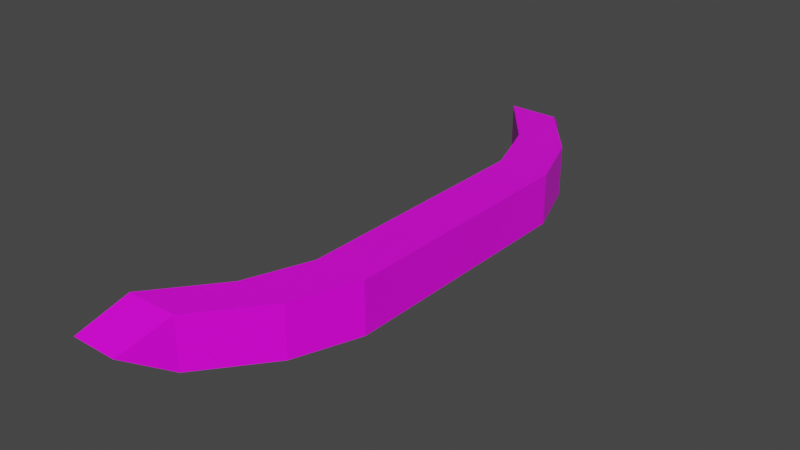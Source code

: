 # Source: woodsman_weapon_ranged.blend  (saved by Blender 2.83.19; exported with 4.5.12 LTS)
import bpy
from mathutils import Matrix  # noqa: F401  (used for matrix-valued properties, if any)

bpy.ops.wm.read_factory_settings(use_empty=True)
scene = bpy.context.scene
scene.name = 'Scene'

# ---- collections
col_collection = bpy.data.collections.new('Collection'); scene.collection.children.link(col_collection)

# ---- images (referenced by path relative to the original .blend; pixels are not part of the script)
import os
ASSET_DIR = os.environ.get("B2B_ASSET_DIR", "")  # directory of the original .blend (textures are referenced by path, not embedded)
HERE = os.path.dirname(os.path.abspath(__file__))  # packed textures are extracted next to this script under _unpacked/

def load_image(name, relpath, width, height, colorspace="sRGB"):
    """Load a texture the original file referenced (path relative to the .blend, or extracted next to this script)."""
    p = next((c for c in (os.path.join(HERE, relpath), os.path.join(ASSET_DIR, relpath)) if relpath and os.path.exists(c)), "")
    if p:
        img = bpy.data.images.load(p, check_existing=True)
        img.name = name
    else:  # same state as the original file: an image datablock whose file is absent (Cycles renders it pink)
        img = bpy.data.images.new(name, width, height)
        img.source = "FILE"
        img.filepath = "//" + (relpath or name)
    img.colorspace_settings.name = colorspace
    return img
img_new_pallete_png = load_image('new_pallete.png', 'new_pallete.png', 1024, 1024, 'sRGB')

# ---- materials (node trees are filled in below, after node groups)
mat_material_017 = bpy.data.materials.new('Material.017')
mat_material_017.alpha_threshold = 0.0
mat_material_017.use_transparent_shadow = False
mat_material_017.line_color = (0.0, 0.0, 0.0, 1.0)

# ---- material node trees
mat_material_017.use_nodes = True; mat_material_017.node_tree.nodes.clear()
_N = mat_material_017.node_tree.nodes; _L = mat_material_017.node_tree.links
n0 = _N.new('ShaderNodeOutputMaterial'); n0.name = 'Material Output'; n0.location = (300, 300)
n1 = _N.new('ShaderNodeBsdfPrincipled'); n1.name = 'Principled BSDF'; n1.location = (10, 300)
n1.distribution = 'GGX'
n1.subsurface_method = 'BURLEY'
n1.inputs[2].default_value = 0.4
n1.inputs[3].default_value = 1.45
n1.inputs[27].default_value = (0.0, 0.0, 0.0, 1.0)
n1.inputs[28].default_value = 1.0
n2 = _N.new('ShaderNodeTexImage'); n2.name = 'Image Texture'; n2.location = (-280, 280)
n2.image = img_new_pallete_png
n2.interpolation = 'Closest'
_L.new(n1.outputs[0], n0.inputs[0])
_L.new(n2.outputs[0], n1.inputs[0])
n0.is_active_output = True

# ---- world
world_world = bpy.data.worlds.new('World'); scene.world = world_world
world_world.use_nodes = True; world_world.node_tree.nodes.clear()
_N = world_world.node_tree.nodes; _L = world_world.node_tree.links
n0 = _N.new('ShaderNodeOutputWorld'); n0.name = 'World Output'; n0.location = (300, 300)
n1 = _N.new('ShaderNodeBackground'); n1.name = 'Background'; n1.location = (10, 300)
n1.inputs[0].default_value = (0.05088, 0.05088, 0.05088, 1.0)
_L.new(n1.outputs[0], n0.inputs[0])
n0.is_active_output = True
world_world.color = (0.05088, 0.05088, 0.05088)
world_world.use_sun_shadow = False
world_world.sun_shadow_jitter_overblur = 0.0

# ---- meshes
me_cube_017 = bpy.data.meshes.new('Cube.017')
me_cube_017.from_pydata([(0.1, -0.5, 0.1), (0.1, 0.5, 0.1), (0.1, -0.5, -0.1), (0.1, 0.5, -0.1), (-0.1, -0.5, 0.1), (-0.1, 0.5, 0.1), (-0.1, -0.5, -0.1), (-0.1, 0.5, -0.1), (0.009603, -0.75, 0.1), (0.009603, -0.75, -0.1), (-0.1904, -0.75, 0.1), (-0.1904, -0.75, -0.1), (-0.1888, -1.0, 0.1), (-0.1888, -1.0, -0.1), (-0.3888, -1.0, 0.1), (-0.3888, -1.0, -0.1), (-0.267, -1.167, 0.0), (-0.4538, -1.167, 0.0), (0.009603, 0.75, 0.1), (0.009603, 0.75, -0.1), (-0.1904, 0.75, 0.1), (-0.1904, 0.75, -0.1), (-0.1888, 1.0, 0.1), (-0.1888, 1.0, -0.1), (-0.3888, 1.0, 0.1), (-0.3888, 1.0, -0.1), (-0.267, 1.167, 0.0), (-0.4538, 1.167, 0.0)], [], [(4, 6, 11, 10), (3, 2, 6, 7), (7, 6, 4, 5), (7, 5, 20, 21), (1, 0, 2, 3), (5, 4, 0, 1), (10, 11, 15, 14), (2, 0, 8, 9), (0, 4, 10, 8), (6, 2, 9, 11), (14, 15, 17), (11, 9, 13, 15), (8, 10, 14, 12), (9, 8, 12, 13), (15, 13, 16, 17), (12, 14, 17, 16), (13, 12, 16), (19, 21, 25, 23), (1, 3, 19, 18), (5, 1, 18, 20), (3, 7, 21, 19), (25, 24, 27), (21, 20, 24, 25), (18, 19, 23, 22), (20, 18, 22, 24), (22, 23, 26), (24, 22, 26, 27), (23, 25, 27, 26)])
_uv = me_cube_017.uv_layers.new(name='UVMap')
_uv.uv.foreach_set('vector', [0.05067, 0.3113, 0.05067, 0.3113, 0.05067, 0.3113, 0.05067, 0.3113, 0.05067, 0.3113, 0.05067, 0.3113, 0.05067, 0.3113, 0.05067, 0.3113, 0.05067, 0.3113, 0.05067, 0.3113, 0.05067, 0.3113, 0.05067, 0.3113, 0.05067, 0.3113, 0.05067, 0.3113, 0.05067, 0.3113, 0.05067, 0.3113, 0.05067, 0.3113, 0.05067, 0.3113, 0.05067, 0.3113, 0.05067, 0.3113, 0.05067, 0.3113, 0.05067, 0.3113, 0.05067, 0.3113, 0.05067, 0.3113, 0.3204, 0.4446, 0.3204, 0.4446, 0.3204, 0.4446, 0.3204, 0.4446, 0.05067, 0.3113, 0.05067, 0.3113, 0.05067, 0.3113, 0.05067, 0.3113, 0.05067, 0.3113, 0.05067, 0.3113, 0.05067, 0.3113, 0.05067, 0.3113, 0.05067, 0.3113, 0.05067, 0.3113, 0.05067, 0.3113, 0.05067, 0.3113, 0.9188, 0.1718, 0.9188, 0.1718, 0.9188, 0.1718, 0.3204, 0.4446, 0.3204, 0.4446, 0.3204, 0.4446, 0.3204, 0.4446, 0.3204, 0.4446, 0.3204, 0.4446, 0.3204, 0.4446, 0.3204, 0.4446, 0.3204, 0.4446, 0.3204, 0.4446, 0.3204, 0.4446, 0.3204, 0.4446, 0.05067, 0.3113, 0.05067, 0.3113, 0.05067, 0.3113, 0.05067, 0.3113, 0.05067, 0.3113, 0.05067, 0.3113, 0.05067, 0.3113, 0.05067, 0.3113, 0.05067, 0.3113, 0.05067, 0.3113, 0.05067, 0.3113, 0.3204, 0.4446, 0.3204, 0.4446, 0.3204, 0.4446, 0.3204, 0.4446, 0.05067, 0.3113, 0.05067, 0.3113, 0.05067, 0.3113, 0.05067, 0.3113, 0.05067, 0.3113, 0.05067, 0.3113, 0.05067, 0.3113, 0.05067, 0.3113, 0.05067, 0.3113, 0.05067, 0.3113, 0.05067, 0.3113, 0.05067, 0.3113, 0.9188, 0.1718, 0.9188, 0.1718, 0.9188, 0.1718, 0.3204, 0.4446, 0.3204, 0.4446, 0.3204, 0.4446, 0.3204, 0.4446, 0.3204, 0.4446, 0.3204, 0.4446, 0.3204, 0.4446, 0.3204, 0.4446, 0.3204, 0.4446, 0.3204, 0.4446, 0.3204, 0.4446, 0.3204, 0.4446, 0.05067, 0.3113, 0.05067, 0.3113, 0.05067, 0.3113, 0.05067, 0.3113, 0.05067, 0.3113, 0.05067, 0.3113, 0.05067, 0.3113, 0.05067, 0.3113, 0.05067, 0.3113, 0.05067, 0.3113, 0.05067, 0.3113])
me_cube_017.materials.append(mat_material_017)
me_cube_017.use_remesh_preserve_volume = False
me_cube_017.use_remesh_preserve_attributes = False
me_cube_017.use_mirror_vertex_groups = False
me_cube_017.update()

# ---- objects
ob_woodsman_weapon_ranged = bpy.data.objects.new('woodsman_weapon_ranged', me_cube_017)

# ---- transforms, parenting, visibility, modifiers, constraints
ob_woodsman_weapon_ranged.location = (0.0, 0.0, 0.0)
ob_woodsman_weapon_ranged.lock_rotations_4d = False
ob_woodsman_weapon_ranged.empty_display_type = 'ARROWS'
ob_woodsman_weapon_ranged.lineart.crease_threshold = 0.0

# ---- collection membership
col_collection.objects.link(ob_woodsman_weapon_ranged)

# ---- scene / render settings (as saved in the file)
scene.frame_start = 1; scene.frame_end = 250; scene.frame_set(1)
scene.render.engine = 'BLENDER_EEVEE_NEXT'
scene.cycles.use_denoising = False
scene.cycles.samples = 128
scene.cycles.sampling_pattern = 'TABULATED_SOBOL'
scene.cycles.use_adaptive_sampling = False
scene.cycles.use_light_tree = False
scene.view_settings.view_transform = 'Filmic'
bpy.context.view_layer.update()

# ---- added for rendering (the .blend has no active camera and no usable light): camera, sun
cam_auto = bpy.data.cameras.new('AutoCamera')
cam_auto.lens = 50.0
cam_auto.sensor_width = 36.0
cam_auto.clip_end = 1000.0
ob_auto_camera = bpy.data.objects.new('AutoCamera', cam_auto)
scene.collection.objects.link(ob_auto_camera)
ob_auto_camera.location = (2.05083, -2.67325, 1.78216)
ob_auto_camera.rotation_euler = (1.09748, -7.21219e-08, 0.694738)
scene.camera = ob_auto_camera
light_auto_sun = bpy.data.lights.new('AutoSun', 'SUN')
light_auto_sun.energy = 3.0
light_auto_sun.angle = 0.0523599
ob_auto_sun = bpy.data.objects.new('AutoSun', light_auto_sun)
scene.collection.objects.link(ob_auto_sun)
ob_auto_sun.rotation_euler = (0.872665, 0.174533, 0.523599)
bpy.context.view_layer.update()
